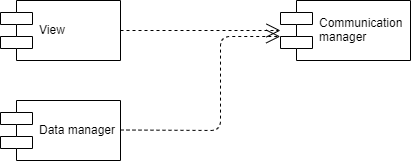

The diagram above was exported from draw.io. Its source (the exported page's mxGraphModel, read from the mxfile embedded in the PNG):
<mxGraphModel dx="684" dy="455" grid="0" gridSize="10" guides="1" tooltips="1" connect="1" arrows="1" fold="1" page="1" pageScale="1" pageWidth="1169" pageHeight="827" math="0" shadow="0">
  <root>
    <mxCell id="aTr4fUtT71eTBHs7-hWY-0" />
    <mxCell id="aTr4fUtT71eTBHs7-hWY-1" parent="aTr4fUtT71eTBHs7-hWY-0" />
    <mxCell id="erbVjGwc0Cgkjw1B6Ftu-0" value="View" style="shape=component;align=left;spacingLeft=36;" vertex="1" parent="aTr4fUtT71eTBHs7-hWY-1">
      <mxGeometry x="120" y="120" width="120" height="60" as="geometry" />
    </mxCell>
    <mxCell id="erbVjGwc0Cgkjw1B6Ftu-1" value="Data manager" style="shape=component;align=left;spacingLeft=36;" vertex="1" parent="aTr4fUtT71eTBHs7-hWY-1">
      <mxGeometry x="120" y="220" width="120" height="60" as="geometry" />
    </mxCell>
    <mxCell id="erbVjGwc0Cgkjw1B6Ftu-2" value="" style="endArrow=open;endSize=12;dashed=1;html=1;" edge="1" parent="aTr4fUtT71eTBHs7-hWY-1">
      <mxGeometry width="160" relative="1" as="geometry">
        <mxPoint x="240" y="150" as="sourcePoint" />
        <mxPoint x="400" y="150" as="targetPoint" />
      </mxGeometry>
    </mxCell>
    <mxCell id="erbVjGwc0Cgkjw1B6Ftu-3" value="" style="endArrow=open;endSize=12;dashed=1;html=1;entryX=-0.002;entryY=0.6;entryDx=0;entryDy=0;entryPerimeter=0;" edge="1" parent="aTr4fUtT71eTBHs7-hWY-1" target="erbVjGwc0Cgkjw1B6Ftu-4">
      <mxGeometry width="160" relative="1" as="geometry">
        <mxPoint x="240" y="249.5" as="sourcePoint" />
        <mxPoint x="400" y="249.5" as="targetPoint" />
        <Array as="points">
          <mxPoint x="340" y="250" />
          <mxPoint x="340" y="156" />
        </Array>
      </mxGeometry>
    </mxCell>
    <mxCell id="erbVjGwc0Cgkjw1B6Ftu-4" value="Communication&#10;manager" style="shape=component;align=left;spacingLeft=36;" vertex="1" parent="aTr4fUtT71eTBHs7-hWY-1">
      <mxGeometry x="400" y="120" width="130" height="60" as="geometry" />
    </mxCell>
  </root>
</mxGraphModel>